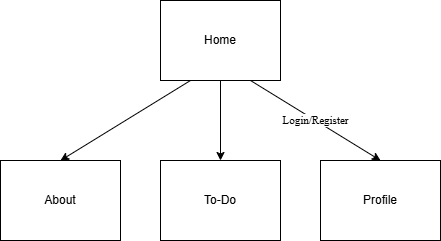

The diagram above was exported from draw.io. Its source (the exported page's mxGraphModel, read from the mxfile embedded in the PNG):
<mxGraphModel dx="1042" dy="527" grid="1" gridSize="10" guides="1" tooltips="1" connect="1" arrows="1" fold="1" page="1" pageScale="1" pageWidth="827" pageHeight="1169" math="0" shadow="0">
  <root>
    <mxCell id="0" />
    <mxCell id="1" parent="0" />
    <mxCell id="STIVHW4tUJ0M1znPykUX-1" value="" style="rounded=0;whiteSpace=wrap;html=1;" parent="1" vertex="1">
      <mxGeometry x="360" y="40" width="120" height="80" as="geometry" />
    </mxCell>
    <mxCell id="STIVHW4tUJ0M1znPykUX-2" value="Home" style="text;html=1;align=center;verticalAlign=middle;whiteSpace=wrap;rounded=0;" parent="1" vertex="1">
      <mxGeometry x="360" y="65" width="120" height="30" as="geometry" />
    </mxCell>
    <mxCell id="STIVHW4tUJ0M1znPykUX-3" value="" style="rounded=0;whiteSpace=wrap;html=1;" parent="1" vertex="1">
      <mxGeometry x="200" y="200" width="120" height="80" as="geometry" />
    </mxCell>
    <mxCell id="STIVHW4tUJ0M1znPykUX-4" value="About" style="text;html=1;align=center;verticalAlign=middle;whiteSpace=wrap;rounded=0;" parent="1" vertex="1">
      <mxGeometry x="200" y="225" width="120" height="30" as="geometry" />
    </mxCell>
    <mxCell id="STIVHW4tUJ0M1znPykUX-5" value="" style="rounded=0;whiteSpace=wrap;html=1;" parent="1" vertex="1">
      <mxGeometry x="360" y="200" width="120" height="80" as="geometry" />
    </mxCell>
    <mxCell id="STIVHW4tUJ0M1znPykUX-6" value="To-Do" style="text;html=1;align=center;verticalAlign=middle;whiteSpace=wrap;rounded=0;" parent="1" vertex="1">
      <mxGeometry x="360" y="225" width="120" height="30" as="geometry" />
    </mxCell>
    <mxCell id="STIVHW4tUJ0M1znPykUX-11" value="" style="rounded=0;whiteSpace=wrap;html=1;" parent="1" vertex="1">
      <mxGeometry x="520" y="200" width="120" height="80" as="geometry" />
    </mxCell>
    <mxCell id="STIVHW4tUJ0M1znPykUX-12" value="Profile" style="text;html=1;align=center;verticalAlign=middle;whiteSpace=wrap;rounded=0;" parent="1" vertex="1">
      <mxGeometry x="520" y="225" width="120" height="30" as="geometry" />
    </mxCell>
    <mxCell id="STIVHW4tUJ0M1znPykUX-13" value="" style="endArrow=classic;html=1;rounded=0;exitX=0.25;exitY=1;exitDx=0;exitDy=0;entryX=0.5;entryY=0;entryDx=0;entryDy=0;" parent="1" source="STIVHW4tUJ0M1znPykUX-1" target="STIVHW4tUJ0M1znPykUX-3" edge="1">
      <mxGeometry width="50" height="50" relative="1" as="geometry">
        <mxPoint x="410" y="230" as="sourcePoint" />
        <mxPoint x="460" y="180" as="targetPoint" />
      </mxGeometry>
    </mxCell>
    <mxCell id="STIVHW4tUJ0M1znPykUX-14" value="" style="endArrow=classic;html=1;rounded=0;exitX=0.5;exitY=1;exitDx=0;exitDy=0;entryX=0.5;entryY=0;entryDx=0;entryDy=0;" parent="1" source="STIVHW4tUJ0M1znPykUX-1" target="STIVHW4tUJ0M1znPykUX-5" edge="1">
      <mxGeometry width="50" height="50" relative="1" as="geometry">
        <mxPoint x="410" y="230" as="sourcePoint" />
        <mxPoint x="460" y="180" as="targetPoint" />
      </mxGeometry>
    </mxCell>
    <mxCell id="STIVHW4tUJ0M1znPykUX-16" value="" style="endArrow=classic;html=1;rounded=0;exitX=0.75;exitY=1;exitDx=0;exitDy=0;entryX=0.5;entryY=0;entryDx=0;entryDy=0;" parent="1" source="STIVHW4tUJ0M1znPykUX-1" target="STIVHW4tUJ0M1znPykUX-11" edge="1">
      <mxGeometry relative="1" as="geometry">
        <mxPoint x="380" y="200" as="sourcePoint" />
        <mxPoint x="510" y="190" as="targetPoint" />
      </mxGeometry>
    </mxCell>
    <mxCell id="STIVHW4tUJ0M1znPykUX-17" value="Login/Register" style="edgeLabel;resizable=0;html=1;;align=center;verticalAlign=middle;fontFamily=Times New Roman;" parent="STIVHW4tUJ0M1znPykUX-16" connectable="0" vertex="1">
      <mxGeometry relative="1" as="geometry" />
    </mxCell>
  </root>
</mxGraphModel>